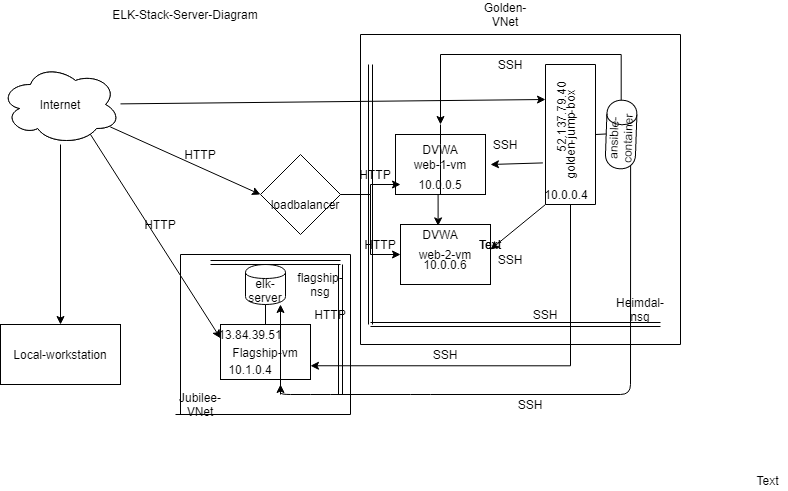

The diagram above was exported from draw.io. Its source (the exported page's mxGraphModel, read from the mxfile embedded in the PNG):
<mxGraphModel dx="1278" dy="496" grid="1" gridSize="10" guides="1" tooltips="1" connect="0" arrows="1" fold="1" page="1" pageScale="1" pageWidth="850" pageHeight="1100" math="0" shadow="0">
  <root>
    <mxCell id="0" />
    <mxCell id="1" parent="0" />
    <mxCell id="YIQ5nWVPC9ZzQG4kh3t--29" style="edgeStyle=orthogonalEdgeStyle;rounded=0;orthogonalLoop=1;jettySize=auto;html=1;exitX=0;exitY=0.5;exitDx=0;exitDy=0;entryX=1;entryY=0.75;entryDx=0;entryDy=0;" edge="1" parent="1" source="YIQ5nWVPC9ZzQG4kh3t--2" target="YIQ5nWVPC9ZzQG4kh3t--14">
      <mxGeometry relative="1" as="geometry" />
    </mxCell>
    <mxCell id="YIQ5nWVPC9ZzQG4kh3t--2" value="golden-jump-box" style="rounded=0;whiteSpace=wrap;html=1;rotation=-90;" vertex="1" parent="1">
      <mxGeometry x="650" y="155" width="140" height="50" as="geometry" />
    </mxCell>
    <mxCell id="YIQ5nWVPC9ZzQG4kh3t--3" value="web-2-vm" style="rounded=0;whiteSpace=wrap;html=1;" vertex="1" parent="1">
      <mxGeometry x="550" y="270" width="90" height="60" as="geometry" />
    </mxCell>
    <mxCell id="YIQ5nWVPC9ZzQG4kh3t--153" style="edgeStyle=orthogonalEdgeStyle;rounded=0;orthogonalLoop=1;jettySize=auto;html=1;exitX=0.5;exitY=1;exitDx=0;exitDy=0;entryX=0.418;entryY=0.023;entryDx=0;entryDy=0;entryPerimeter=0;" edge="1" parent="1" source="YIQ5nWVPC9ZzQG4kh3t--4" target="YIQ5nWVPC9ZzQG4kh3t--3">
      <mxGeometry relative="1" as="geometry" />
    </mxCell>
    <mxCell id="YIQ5nWVPC9ZzQG4kh3t--4" value="web-1-vm" style="rounded=0;whiteSpace=wrap;html=1;" vertex="1" parent="1">
      <mxGeometry x="545" y="180" width="90" height="60" as="geometry" />
    </mxCell>
    <mxCell id="YIQ5nWVPC9ZzQG4kh3t--5" style="edgeStyle=orthogonalEdgeStyle;rounded=0;orthogonalLoop=1;jettySize=auto;html=1;exitX=0.5;exitY=1;exitDx=0;exitDy=0;" edge="1" parent="1" source="YIQ5nWVPC9ZzQG4kh3t--3" target="YIQ5nWVPC9ZzQG4kh3t--3">
      <mxGeometry relative="1" as="geometry" />
    </mxCell>
    <mxCell id="YIQ5nWVPC9ZzQG4kh3t--7" style="edgeStyle=orthogonalEdgeStyle;rounded=0;orthogonalLoop=1;jettySize=auto;html=1;exitX=0.5;exitY=1;exitDx=0;exitDy=0;" edge="1" parent="1" source="YIQ5nWVPC9ZzQG4kh3t--3" target="YIQ5nWVPC9ZzQG4kh3t--3">
      <mxGeometry relative="1" as="geometry" />
    </mxCell>
    <mxCell id="YIQ5nWVPC9ZzQG4kh3t--145" style="edgeStyle=orthogonalEdgeStyle;rounded=0;orthogonalLoop=1;jettySize=auto;html=1;" edge="1" parent="1" source="YIQ5nWVPC9ZzQG4kh3t--9">
      <mxGeometry relative="1" as="geometry">
        <mxPoint x="590" y="170" as="targetPoint" />
        <Array as="points">
          <mxPoint x="770" y="100" />
          <mxPoint x="590" y="100" />
        </Array>
      </mxGeometry>
    </mxCell>
    <mxCell id="YIQ5nWVPC9ZzQG4kh3t--9" value="ansible-container" style="shape=cylinder;whiteSpace=wrap;html=1;boundedLbl=1;backgroundOutline=1;rotation=-88;direction=south;" vertex="1" parent="1">
      <mxGeometry x="736.4" y="165" width="68.6" height="30" as="geometry" />
    </mxCell>
    <mxCell id="YIQ5nWVPC9ZzQG4kh3t--10" style="edgeStyle=orthogonalEdgeStyle;rounded=0;orthogonalLoop=1;jettySize=auto;html=1;exitX=0;exitY=0.5;exitDx=0;exitDy=0;" edge="1" parent="1" source="YIQ5nWVPC9ZzQG4kh3t--2" target="YIQ5nWVPC9ZzQG4kh3t--2">
      <mxGeometry relative="1" as="geometry" />
    </mxCell>
    <mxCell id="YIQ5nWVPC9ZzQG4kh3t--13" style="edgeStyle=orthogonalEdgeStyle;rounded=0;orthogonalLoop=1;jettySize=auto;html=1;exitX=0;exitY=0.5;exitDx=0;exitDy=0;" edge="1" parent="1" source="YIQ5nWVPC9ZzQG4kh3t--2" target="YIQ5nWVPC9ZzQG4kh3t--2">
      <mxGeometry relative="1" as="geometry" />
    </mxCell>
    <mxCell id="YIQ5nWVPC9ZzQG4kh3t--14" value="Flagship-vm" style="rounded=0;whiteSpace=wrap;html=1;" vertex="1" parent="1">
      <mxGeometry x="370" y="370" width="90" height="55" as="geometry" />
    </mxCell>
    <mxCell id="YIQ5nWVPC9ZzQG4kh3t--15" style="edgeStyle=orthogonalEdgeStyle;rounded=0;orthogonalLoop=1;jettySize=auto;html=1;exitX=0.5;exitY=1;exitDx=0;exitDy=0;" edge="1" parent="1" source="YIQ5nWVPC9ZzQG4kh3t--3" target="YIQ5nWVPC9ZzQG4kh3t--3">
      <mxGeometry relative="1" as="geometry" />
    </mxCell>
    <mxCell id="YIQ5nWVPC9ZzQG4kh3t--18" value="Internet" style="ellipse;shape=cloud;whiteSpace=wrap;html=1;" vertex="1" parent="1">
      <mxGeometry x="150" y="110" width="120" height="80" as="geometry" />
    </mxCell>
    <mxCell id="YIQ5nWVPC9ZzQG4kh3t--19" value="Local-workstation" style="rounded=0;whiteSpace=wrap;html=1;" vertex="1" parent="1">
      <mxGeometry x="150" y="370" width="120" height="60" as="geometry" />
    </mxCell>
    <mxCell id="YIQ5nWVPC9ZzQG4kh3t--31" style="edgeStyle=orthogonalEdgeStyle;rounded=0;orthogonalLoop=1;jettySize=auto;html=1;exitX=1;exitY=0.5;exitDx=0;exitDy=0;" edge="1" parent="1" source="YIQ5nWVPC9ZzQG4kh3t--30">
      <mxGeometry relative="1" as="geometry">
        <mxPoint x="550" y="230" as="targetPoint" />
      </mxGeometry>
    </mxCell>
    <mxCell id="YIQ5nWVPC9ZzQG4kh3t--33" style="edgeStyle=orthogonalEdgeStyle;rounded=0;orthogonalLoop=1;jettySize=auto;html=1;exitX=1;exitY=0.5;exitDx=0;exitDy=0;entryX=0;entryY=0.5;entryDx=0;entryDy=0;" edge="1" parent="1" source="YIQ5nWVPC9ZzQG4kh3t--30" target="YIQ5nWVPC9ZzQG4kh3t--3">
      <mxGeometry relative="1" as="geometry" />
    </mxCell>
    <mxCell id="YIQ5nWVPC9ZzQG4kh3t--30" value="" style="rhombus;whiteSpace=wrap;html=1;" vertex="1" parent="1">
      <mxGeometry x="410" y="200" width="80" height="80" as="geometry" />
    </mxCell>
    <mxCell id="YIQ5nWVPC9ZzQG4kh3t--57" value="elk-server" style="shape=cylinder;whiteSpace=wrap;html=1;boundedLbl=1;backgroundOutline=1;" vertex="1" parent="1">
      <mxGeometry x="395" y="310" width="40" height="40" as="geometry" />
    </mxCell>
    <mxCell id="YIQ5nWVPC9ZzQG4kh3t--80" value="" style="endArrow=none;html=1;entryX=0.5;entryY=1;entryDx=0;entryDy=0;" edge="1" parent="1" source="YIQ5nWVPC9ZzQG4kh3t--14" target="YIQ5nWVPC9ZzQG4kh3t--57">
      <mxGeometry width="50" height="50" relative="1" as="geometry">
        <mxPoint x="480" y="379" as="sourcePoint" />
        <mxPoint x="500" y="230" as="targetPoint" />
      </mxGeometry>
    </mxCell>
    <mxCell id="YIQ5nWVPC9ZzQG4kh3t--81" value="" style="endArrow=classic;html=1;entryX=0;entryY=0.5;entryDx=0;entryDy=0;" edge="1" parent="1" source="YIQ5nWVPC9ZzQG4kh3t--18" target="YIQ5nWVPC9ZzQG4kh3t--30">
      <mxGeometry width="50" height="50" relative="1" as="geometry">
        <mxPoint x="450" y="280" as="sourcePoint" />
        <mxPoint x="500" y="230" as="targetPoint" />
      </mxGeometry>
    </mxCell>
    <mxCell id="YIQ5nWVPC9ZzQG4kh3t--85" value="loadbalancer" style="text;html=1;strokeColor=none;fillColor=none;align=center;verticalAlign=middle;whiteSpace=wrap;rounded=0;" vertex="1" parent="1">
      <mxGeometry x="435" y="240" width="40" height="20" as="geometry" />
    </mxCell>
    <mxCell id="YIQ5nWVPC9ZzQG4kh3t--86" value="Internet" style="ellipse;shape=cloud;whiteSpace=wrap;html=1;" vertex="1" parent="1">
      <mxGeometry x="150" y="110" width="120" height="80" as="geometry" />
    </mxCell>
    <mxCell id="YIQ5nWVPC9ZzQG4kh3t--95" value="" style="endArrow=classic;html=1;exitX=0.75;exitY=0.875;exitDx=0;exitDy=0;exitPerimeter=0;entryX=0;entryY=0.25;entryDx=0;entryDy=0;" edge="1" parent="1" source="YIQ5nWVPC9ZzQG4kh3t--86" target="YIQ5nWVPC9ZzQG4kh3t--14">
      <mxGeometry width="50" height="50" relative="1" as="geometry">
        <mxPoint x="440" y="300" as="sourcePoint" />
        <mxPoint x="490" y="250" as="targetPoint" />
      </mxGeometry>
    </mxCell>
    <mxCell id="YIQ5nWVPC9ZzQG4kh3t--96" value="10.0.0.6" style="text;html=1;strokeColor=none;fillColor=none;align=center;verticalAlign=middle;whiteSpace=wrap;rounded=0;" vertex="1" parent="1">
      <mxGeometry x="575" y="300" width="40" height="20" as="geometry" />
    </mxCell>
    <mxCell id="YIQ5nWVPC9ZzQG4kh3t--103" value="flagship-nsg" style="text;html=1;strokeColor=none;fillColor=none;align=center;verticalAlign=middle;whiteSpace=wrap;rounded=0;" vertex="1" parent="1">
      <mxGeometry x="450" y="320" width="40" height="20" as="geometry" />
    </mxCell>
    <mxCell id="YIQ5nWVPC9ZzQG4kh3t--104" value="SSH" style="text;html=1;strokeColor=none;fillColor=none;align=center;verticalAlign=middle;whiteSpace=wrap;rounded=0;" vertex="1" parent="1">
      <mxGeometry x="635" y="180" width="40" height="20" as="geometry" />
    </mxCell>
    <mxCell id="YIQ5nWVPC9ZzQG4kh3t--105" value="SSH" style="text;html=1;strokeColor=none;fillColor=none;align=center;verticalAlign=middle;whiteSpace=wrap;rounded=0;" vertex="1" parent="1">
      <mxGeometry x="640" y="295" width="40" height="20" as="geometry" />
    </mxCell>
    <mxCell id="YIQ5nWVPC9ZzQG4kh3t--106" value="Heimdal-nsg" style="text;html=1;strokeColor=none;fillColor=none;align=center;verticalAlign=middle;whiteSpace=wrap;rounded=0;" vertex="1" parent="1">
      <mxGeometry x="770" y="340" width="40" height="30" as="geometry" />
    </mxCell>
    <mxCell id="YIQ5nWVPC9ZzQG4kh3t--107" value="SSH" style="text;html=1;strokeColor=none;fillColor=none;align=center;verticalAlign=middle;whiteSpace=wrap;rounded=0;" vertex="1" parent="1">
      <mxGeometry x="575" y="390" width="40" height="20" as="geometry" />
    </mxCell>
    <mxCell id="YIQ5nWVPC9ZzQG4kh3t--112" value="SSH" style="text;html=1;strokeColor=none;fillColor=none;align=center;verticalAlign=middle;whiteSpace=wrap;rounded=0;" vertex="1" parent="1">
      <mxGeometry x="640" y="100" width="40" height="20" as="geometry" />
    </mxCell>
    <mxCell id="YIQ5nWVPC9ZzQG4kh3t--124" value="" style="shape=link;html=1;" edge="1" parent="1">
      <mxGeometry width="100" relative="1" as="geometry">
        <mxPoint x="520" y="370" as="sourcePoint" />
        <mxPoint x="520" y="110" as="targetPoint" />
      </mxGeometry>
    </mxCell>
    <mxCell id="YIQ5nWVPC9ZzQG4kh3t--126" value="" style="shape=link;html=1;" edge="1" parent="1">
      <mxGeometry width="100" relative="1" as="geometry">
        <mxPoint x="520" y="370" as="sourcePoint" />
        <mxPoint x="810" y="370" as="targetPoint" />
        <Array as="points" />
      </mxGeometry>
    </mxCell>
    <mxCell id="YIQ5nWVPC9ZzQG4kh3t--131" value="" style="shape=link;html=1;" edge="1" parent="1">
      <mxGeometry width="100" relative="1" as="geometry">
        <mxPoint x="360" y="308" as="sourcePoint" />
        <mxPoint x="490" y="308" as="targetPoint" />
      </mxGeometry>
    </mxCell>
    <mxCell id="YIQ5nWVPC9ZzQG4kh3t--132" value="" style="shape=link;html=1;" edge="1" parent="1">
      <mxGeometry width="100" relative="1" as="geometry">
        <mxPoint x="490" y="310" as="sourcePoint" />
        <mxPoint x="490" y="440" as="targetPoint" />
      </mxGeometry>
    </mxCell>
    <mxCell id="YIQ5nWVPC9ZzQG4kh3t--154" value="10.0.0.5" style="text;html=1;strokeColor=none;fillColor=none;align=center;verticalAlign=middle;whiteSpace=wrap;rounded=0;" vertex="1" parent="1">
      <mxGeometry x="570" y="220" width="40" height="20" as="geometry" />
    </mxCell>
    <mxCell id="YIQ5nWVPC9ZzQG4kh3t--159" value="" style="endArrow=none;html=1;entryX=0;entryY=0.5;entryDx=0;entryDy=0;exitX=0.5;exitY=1;exitDx=0;exitDy=0;" edge="1" parent="1" source="YIQ5nWVPC9ZzQG4kh3t--2" target="YIQ5nWVPC9ZzQG4kh3t--9">
      <mxGeometry width="50" height="50" relative="1" as="geometry">
        <mxPoint x="740" y="179" as="sourcePoint" />
        <mxPoint x="470" y="250" as="targetPoint" />
      </mxGeometry>
    </mxCell>
    <mxCell id="YIQ5nWVPC9ZzQG4kh3t--160" value="" style="endArrow=classic;html=1;entryX=0.75;entryY=0;entryDx=0;entryDy=0;" edge="1" parent="1" source="YIQ5nWVPC9ZzQG4kh3t--86" target="YIQ5nWVPC9ZzQG4kh3t--2">
      <mxGeometry width="50" height="50" relative="1" as="geometry">
        <mxPoint x="420" y="300" as="sourcePoint" />
        <mxPoint x="470" y="250" as="targetPoint" />
      </mxGeometry>
    </mxCell>
    <mxCell id="YIQ5nWVPC9ZzQG4kh3t--161" value="" style="endArrow=classic;html=1;entryX=0.5;entryY=0;entryDx=0;entryDy=0;" edge="1" parent="1" source="YIQ5nWVPC9ZzQG4kh3t--86" target="YIQ5nWVPC9ZzQG4kh3t--19">
      <mxGeometry width="50" height="50" relative="1" as="geometry">
        <mxPoint x="210" y="330" as="sourcePoint" />
        <mxPoint x="270" y="340" as="targetPoint" />
      </mxGeometry>
    </mxCell>
    <mxCell id="YIQ5nWVPC9ZzQG4kh3t--157" value="SSH" style="text;html=1;strokeColor=none;fillColor=none;align=center;verticalAlign=middle;whiteSpace=wrap;rounded=0;" vertex="1" parent="1">
      <mxGeometry x="660" y="440" width="40" height="20" as="geometry" />
    </mxCell>
    <mxCell id="YIQ5nWVPC9ZzQG4kh3t--176" value="Text" style="text;html=1;align=center;verticalAlign=middle;resizable=0;points=[];autosize=1;" vertex="1" parent="1">
      <mxGeometry x="897" y="516" width="40" height="20" as="geometry" />
    </mxCell>
    <mxCell id="YIQ5nWVPC9ZzQG4kh3t--182" value="" style="endArrow=classic;html=1;exitX=0.85;exitY=0.95;exitDx=0;exitDy=0;exitPerimeter=0;" edge="1" parent="1" source="YIQ5nWVPC9ZzQG4kh3t--9">
      <mxGeometry width="50" height="50" relative="1" as="geometry">
        <mxPoint x="420" y="350" as="sourcePoint" />
        <mxPoint x="430" y="430" as="targetPoint" />
        <Array as="points">
          <mxPoint x="780" y="440" />
          <mxPoint x="570" y="440" />
          <mxPoint x="470" y="440" />
          <mxPoint x="430" y="440" />
        </Array>
      </mxGeometry>
    </mxCell>
    <mxCell id="YIQ5nWVPC9ZzQG4kh3t--183" value="" style="endArrow=none;html=1;" edge="1" parent="1">
      <mxGeometry width="50" height="50" relative="1" as="geometry">
        <mxPoint x="510" y="390" as="sourcePoint" />
        <mxPoint x="510" y="80" as="targetPoint" />
      </mxGeometry>
    </mxCell>
    <mxCell id="YIQ5nWVPC9ZzQG4kh3t--185" value="" style="endArrow=none;html=1;" edge="1" parent="1">
      <mxGeometry width="50" height="50" relative="1" as="geometry">
        <mxPoint x="830" y="390" as="sourcePoint" />
        <mxPoint x="510" y="390" as="targetPoint" />
      </mxGeometry>
    </mxCell>
    <mxCell id="YIQ5nWVPC9ZzQG4kh3t--186" value="" style="endArrow=none;html=1;" edge="1" parent="1">
      <mxGeometry width="50" height="50" relative="1" as="geometry">
        <mxPoint x="830" y="390" as="sourcePoint" />
        <mxPoint x="830" y="80" as="targetPoint" />
      </mxGeometry>
    </mxCell>
    <mxCell id="YIQ5nWVPC9ZzQG4kh3t--187" value="" style="endArrow=none;html=1;" edge="1" parent="1">
      <mxGeometry width="50" height="50" relative="1" as="geometry">
        <mxPoint x="510" y="80" as="sourcePoint" />
        <mxPoint x="830" y="80" as="targetPoint" />
      </mxGeometry>
    </mxCell>
    <mxCell id="YIQ5nWVPC9ZzQG4kh3t--188" value="Golden-VNet" style="text;html=1;strokeColor=none;fillColor=none;align=center;verticalAlign=middle;whiteSpace=wrap;rounded=0;" vertex="1" parent="1">
      <mxGeometry x="635" y="50" width="40" height="20" as="geometry" />
    </mxCell>
    <mxCell id="YIQ5nWVPC9ZzQG4kh3t--189" value="" style="endArrow=none;html=1;" edge="1" parent="1">
      <mxGeometry width="50" height="50" relative="1" as="geometry">
        <mxPoint x="330" y="300" as="sourcePoint" />
        <mxPoint x="500" y="300" as="targetPoint" />
      </mxGeometry>
    </mxCell>
    <mxCell id="YIQ5nWVPC9ZzQG4kh3t--190" value="" style="endArrow=none;html=1;" edge="1" parent="1">
      <mxGeometry width="50" height="50" relative="1" as="geometry">
        <mxPoint x="500" y="460" as="sourcePoint" />
        <mxPoint x="500" y="300" as="targetPoint" />
      </mxGeometry>
    </mxCell>
    <mxCell id="YIQ5nWVPC9ZzQG4kh3t--192" value="" style="endArrow=none;html=1;" edge="1" parent="1">
      <mxGeometry width="50" height="50" relative="1" as="geometry">
        <mxPoint x="325" y="460" as="sourcePoint" />
        <mxPoint x="500" y="460" as="targetPoint" />
      </mxGeometry>
    </mxCell>
    <mxCell id="YIQ5nWVPC9ZzQG4kh3t--194" value="" style="endArrow=none;html=1;" edge="1" parent="1">
      <mxGeometry width="50" height="50" relative="1" as="geometry">
        <mxPoint x="330" y="460" as="sourcePoint" />
        <mxPoint x="330" y="300" as="targetPoint" />
      </mxGeometry>
    </mxCell>
    <mxCell id="YIQ5nWVPC9ZzQG4kh3t--195" value="Jubilee-VNet" style="text;html=1;strokeColor=none;fillColor=none;align=center;verticalAlign=middle;whiteSpace=wrap;rounded=0;" vertex="1" parent="1">
      <mxGeometry x="330" y="440" width="40" height="20" as="geometry" />
    </mxCell>
    <mxCell id="YIQ5nWVPC9ZzQG4kh3t--202" value="" style="endArrow=none;html=1;exitX=0.5;exitY=1;exitDx=0;exitDy=0;" edge="1" parent="1" source="YIQ5nWVPC9ZzQG4kh3t--154">
      <mxGeometry width="50" height="50" relative="1" as="geometry">
        <mxPoint x="420" y="310" as="sourcePoint" />
        <mxPoint x="590" y="170" as="targetPoint" />
        <Array as="points">
          <mxPoint x="590" y="200" />
        </Array>
      </mxGeometry>
    </mxCell>
    <mxCell id="YIQ5nWVPC9ZzQG4kh3t--205" value="" style="endArrow=classic;html=1;exitX=0.297;exitY=-0.052;exitDx=0;exitDy=0;exitPerimeter=0;" edge="1" parent="1" source="YIQ5nWVPC9ZzQG4kh3t--2">
      <mxGeometry width="50" height="50" relative="1" as="geometry">
        <mxPoint x="420" y="310" as="sourcePoint" />
        <mxPoint x="640" y="210" as="targetPoint" />
      </mxGeometry>
    </mxCell>
    <mxCell id="YIQ5nWVPC9ZzQG4kh3t--206" value="" style="endArrow=classic;html=1;entryX=0;entryY=0;entryDx=0;entryDy=0;exitX=0;exitY=0;exitDx=0;exitDy=0;" edge="1" parent="1" source="YIQ5nWVPC9ZzQG4kh3t--2" target="YIQ5nWVPC9ZzQG4kh3t--105">
      <mxGeometry width="50" height="50" relative="1" as="geometry">
        <mxPoint x="420" y="310" as="sourcePoint" />
        <mxPoint x="470" y="260" as="targetPoint" />
      </mxGeometry>
    </mxCell>
    <mxCell id="YIQ5nWVPC9ZzQG4kh3t--208" value="13.84.39.51" style="text;html=1;strokeColor=none;fillColor=none;align=center;verticalAlign=middle;whiteSpace=wrap;rounded=0;" vertex="1" parent="1">
      <mxGeometry x="380" y="370" width="40" height="20" as="geometry" />
    </mxCell>
    <mxCell id="YIQ5nWVPC9ZzQG4kh3t--209" value="52.137.79.40" style="text;html=1;strokeColor=none;fillColor=none;align=center;verticalAlign=middle;whiteSpace=wrap;rounded=0;rotation=-90;" vertex="1" parent="1">
      <mxGeometry x="690" y="150" width="40" height="25" as="geometry" />
    </mxCell>
    <mxCell id="YIQ5nWVPC9ZzQG4kh3t--215" value="DVWA" style="text;html=1;strokeColor=none;fillColor=none;align=center;verticalAlign=middle;whiteSpace=wrap;rounded=0;" vertex="1" parent="1">
      <mxGeometry x="570" y="185" width="40" height="20" as="geometry" />
    </mxCell>
    <mxCell id="YIQ5nWVPC9ZzQG4kh3t--216" value="DVWA" style="text;html=1;strokeColor=none;fillColor=none;align=center;verticalAlign=middle;whiteSpace=wrap;rounded=0;" vertex="1" parent="1">
      <mxGeometry x="570" y="270" width="40" height="20" as="geometry" />
    </mxCell>
    <mxCell id="YIQ5nWVPC9ZzQG4kh3t--217" value="" style="endArrow=classic;html=1;" edge="1" parent="1">
      <mxGeometry width="50" height="50" relative="1" as="geometry">
        <mxPoint x="430" y="440" as="sourcePoint" />
        <mxPoint x="430" y="350" as="targetPoint" />
      </mxGeometry>
    </mxCell>
    <mxCell id="YIQ5nWVPC9ZzQG4kh3t--218" value="HTTP" style="text;html=1;strokeColor=none;fillColor=none;align=center;verticalAlign=middle;whiteSpace=wrap;rounded=0;" vertex="1" parent="1">
      <mxGeometry x="290" y="260" width="40" height="20" as="geometry" />
    </mxCell>
    <mxCell id="YIQ5nWVPC9ZzQG4kh3t--219" value="HTTP" style="text;html=1;strokeColor=none;fillColor=none;align=center;verticalAlign=middle;whiteSpace=wrap;rounded=0;" vertex="1" parent="1">
      <mxGeometry x="330" y="190" width="40" height="20" as="geometry" />
    </mxCell>
    <mxCell id="YIQ5nWVPC9ZzQG4kh3t--220" value="HTTP" style="text;html=1;strokeColor=none;fillColor=none;align=center;verticalAlign=middle;whiteSpace=wrap;rounded=0;" vertex="1" parent="1">
      <mxGeometry x="505" y="210" width="40" height="20" as="geometry" />
    </mxCell>
    <mxCell id="YIQ5nWVPC9ZzQG4kh3t--221" value="HTTP" style="text;html=1;strokeColor=none;fillColor=none;align=center;verticalAlign=middle;whiteSpace=wrap;rounded=0;" vertex="1" parent="1">
      <mxGeometry x="510" y="280" width="40" height="20" as="geometry" />
    </mxCell>
    <mxCell id="YIQ5nWVPC9ZzQG4kh3t--222" value="10.0.0.4" style="text;html=1;strokeColor=none;fillColor=none;align=center;verticalAlign=middle;whiteSpace=wrap;rounded=0;" vertex="1" parent="1">
      <mxGeometry x="696.4" y="230" width="40" height="20" as="geometry" />
    </mxCell>
    <mxCell id="YIQ5nWVPC9ZzQG4kh3t--223" value="10.1.0.4" style="text;html=1;strokeColor=none;fillColor=none;align=center;verticalAlign=middle;whiteSpace=wrap;rounded=0;" vertex="1" parent="1">
      <mxGeometry x="380" y="405" width="40" height="20" as="geometry" />
    </mxCell>
    <mxCell id="YIQ5nWVPC9ZzQG4kh3t--224" value="HTTP" style="text;html=1;strokeColor=none;fillColor=none;align=center;verticalAlign=middle;whiteSpace=wrap;rounded=0;" vertex="1" parent="1">
      <mxGeometry x="460" y="350" width="40" height="20" as="geometry" />
    </mxCell>
    <mxCell id="YIQ5nWVPC9ZzQG4kh3t--225" value="SSH" style="text;html=1;strokeColor=none;fillColor=none;align=center;verticalAlign=middle;whiteSpace=wrap;rounded=0;" vertex="1" parent="1">
      <mxGeometry x="675" y="350" width="40" height="20" as="geometry" />
    </mxCell>
    <mxCell id="YIQ5nWVPC9ZzQG4kh3t--227" value="Text" style="text;html=1;strokeColor=none;fillColor=none;align=center;verticalAlign=middle;whiteSpace=wrap;rounded=0;" vertex="1" parent="1">
      <mxGeometry x="620" y="280" width="40" height="20" as="geometry" />
    </mxCell>
    <mxCell id="YIQ5nWVPC9ZzQG4kh3t--228" value="Text" style="text;html=1;strokeColor=none;fillColor=none;align=center;verticalAlign=middle;whiteSpace=wrap;rounded=0;" vertex="1" parent="1">
      <mxGeometry x="620" y="280" width="40" height="20" as="geometry" />
    </mxCell>
    <mxCell id="YIQ5nWVPC9ZzQG4kh3t--229" value="ELK-Stack-Server-Diagram" style="text;html=1;strokeColor=none;fillColor=none;align=center;verticalAlign=middle;whiteSpace=wrap;rounded=0;" vertex="1" parent="1">
      <mxGeometry x="230" y="50" width="210" height="20" as="geometry" />
    </mxCell>
  </root>
</mxGraphModel>